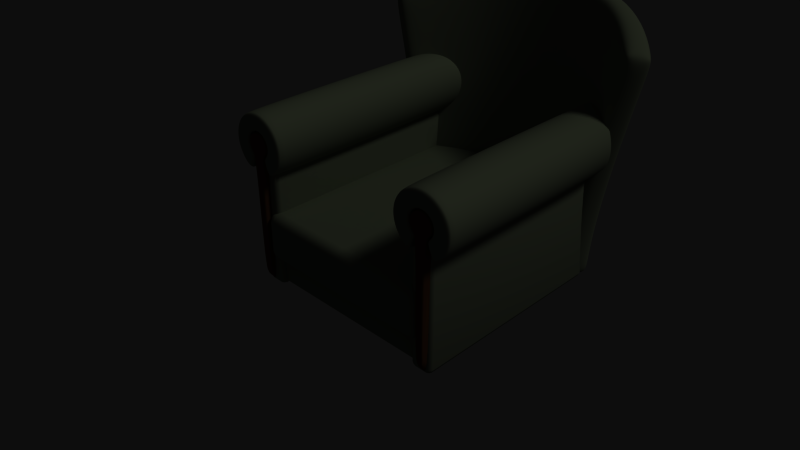 # Source: armchair.blend  (saved by Blender 2.74.0; exported with 4.5.12 LTS)
import bpy
from mathutils import Matrix  # noqa: F401  (used for matrix-valued properties, if any)

bpy.ops.wm.read_factory_settings(use_empty=True)
scene = bpy.context.scene
scene.name = 'Scene'

# ---- collections
col_collection_1 = bpy.data.collections.new('Collection 1'); scene.collection.children.link(col_collection_1)
col_collection_6 = bpy.data.collections.new('Collection 6'); scene.collection.children.link(col_collection_6)

# ---- materials (node trees are filled in below, after node groups)
mat_m_wood = bpy.data.materials.new('M.Wood')
mat_m_wood.alpha_threshold = 0.0
mat_m_wood.use_transparent_shadow = False
mat_m_wood.diffuse_color = (0.2333, 0.1128, 0.05524, 1.0)
mat_m_wood.roughness = 0.5
mat_m_cushion = bpy.data.materials.new('M.Cushion')
mat_m_cushion.alpha_threshold = 0.0
mat_m_cushion.use_transparent_shadow = False
mat_m_cushion.diffuse_color = (0.3409, 0.38, 0.286, 1.0)
mat_m_cushion.roughness = 0.5
mat_m_cushion.specular_intensity = 0.0
mat_m_cushion.line_color = (0.0, 0.0, 0.0, 1.0)

# ---- material node trees

# ---- world
world_world = bpy.data.worlds.new('World'); scene.world = world_world
world_world.color = (0.05088, 0.05088, 0.05088)
world_world.use_sun_shadow = False
world_world.sun_shadow_jitter_overblur = 0.0
world_world.cycles.sampling_method = 'MANUAL'
world_world.cycles.sample_map_resolution = 256
world_world.light_settings.ao_factor = 0.25

# ---- cameras
cam_camera = bpy.data.cameras.new('Camera')
cam_camera.clip_end = 100.0
cam_camera.lens = 35.0
cam_camera.sensor_width = 32.0
cam_camera.sensor_height = 18.0
cam_camera.ortho_scale = 7.314
cam_camera.dof.focus_distance = 0.0
cam_camera.dof.aperture_fstop = 128.0

# ---- lights
light_lamp = bpy.data.lights.new('Lamp', 'SUN')
light_lamp.transmission_factor = 0.0
light_lamp.cutoff_distance = 30.0
light_lamp.angle = 0.1993
light_lamp.energy = 1.0
light_lamp.shadow_buffer_clip_start = 1.001
light_lamp.shadow_soft_size = 0.1
light_lamp.shadow_cascade_max_distance = 1000.0
light_lamp.cycles.use_multiple_importance_sampling = False

# ---- meshes
me_armchair_shins = bpy.data.meshes.new('Armchair.Shins')
me_armchair_shins.from_pydata([(1.375, -1.0, 1.164), (1.312, -1.0, 1.152), (1.259, -1.0, 1.116), (1.223, -1.0, 1.063), (1.211, -1.0, 1.0), (1.223, -1.0, 0.9372), (1.259, -1.0, 0.884), (1.312, -1.0, 0.8484), (1.438, -1.0, 0.8484), (1.491, -1.0, 0.884), (1.527, -1.0, 0.9372), (1.539, -1.0, 1.0), (1.527, -1.0, 1.063), (1.491, -1.0, 1.116), (1.438, -1.0, 1.152), (1.312, -1.0, -1.0), (1.375, -1.0, -1.0), (1.438, -1.0, -1.0), (1.375, -1.094, 0.8359), (1.375, -1.094, -1.0), (1.312, -1.069, 1.152), (1.322, -1.094, 1.128), (1.315, -1.086, 1.145), (1.375, -1.094, 1.139), (1.375, -1.069, 1.164), (1.375, -1.086, 1.157), (1.259, -1.069, 1.116), (1.277, -1.094, 1.098), (1.264, -1.086, 1.111), (1.223, -1.069, 1.063), (1.247, -1.094, 1.053), (1.23, -1.086, 1.06), (1.211, -1.069, 1.0), (1.236, -1.094, 1.0), (1.218, -1.086, 1.0), (1.223, -1.069, 0.9372), (1.247, -1.094, 0.947), (1.23, -1.086, 0.9401), (1.259, -1.069, 0.884), (1.296, -1.094, 0.8733), (1.27, -1.086, 0.8808), (1.312, -1.069, 0.8484), (1.342, -1.094, 0.8424), (1.321, -1.086, 0.8467), (1.408, -1.094, 0.8424), (1.438, -1.069, 0.8484), (1.429, -1.086, 0.8467), (1.491, -1.069, 0.884), (1.454, -1.094, 0.8733), (1.48, -1.086, 0.8808), (1.527, -1.069, 0.9372), (1.503, -1.094, 0.947), (1.52, -1.086, 0.9401), (1.539, -1.069, 1.0), (1.514, -1.094, 1.0), (1.532, -1.086, 1.0), (1.527, -1.069, 1.063), (1.503, -1.094, 1.053), (1.52, -1.086, 1.06), (1.491, -1.069, 1.116), (1.473, -1.094, 1.098), (1.486, -1.086, 1.111), (1.438, -1.069, 1.152), (1.428, -1.094, 1.128), (1.435, -1.086, 1.145), (1.312, -1.069, -1.0), (1.342, -1.094, -1.0), (1.321, -1.086, -1.0), (1.408, -1.094, -1.0), (1.438, -1.069, -1.0), (1.429, -1.086, -1.0), (1.312, 2.0, 1.152), (1.375, 2.0, 1.164), (1.259, 2.0, 1.116), (1.223, 2.0, 1.063), (1.211, 2.0, 1.0), (1.223, 2.0, 0.9372), (1.259, 2.0, 0.884), (1.312, 2.0, 0.8484), (1.375, 2.0, 0.8359), (1.438, 2.0, 0.8484), (1.491, 2.0, 0.884), (1.527, 2.0, 0.9372), (1.539, 2.0, 1.0), (1.527, 2.0, 1.063), (1.491, 2.0, 1.116), (1.438, 2.0, 1.152), (1.375, 2.0, -1.0), (1.312, 2.0, -1.0), (1.438, 2.0, -1.0)], [], [(2, 1, 71, 73), (14, 13, 85, 86), (4, 3, 74, 75), (8, 45, 69, 17), (15, 65, 41, 7), (2, 26, 20, 1), (9, 47, 45, 8), (18, 19, 68, 44), (7, 41, 38, 6), (17, 69, 70, 68, 19, 16), (5, 35, 32, 4), (16, 19, 66, 67, 65, 15), (1, 20, 24, 0), (13, 59, 56, 12), (11, 53, 50, 10), (10, 50, 47, 9), (42, 66, 19, 18), (6, 38, 35, 5), (3, 29, 26, 2), (4, 32, 29, 3), (14, 62, 59, 13), (0, 24, 62, 14), (12, 56, 53, 11), (20, 22, 25, 24), (22, 21, 23, 25), (26, 28, 22, 20), (28, 27, 21, 22), (29, 31, 28, 26), (31, 30, 27, 28), (32, 34, 31, 29), (34, 33, 30, 31), (35, 37, 34, 32), (37, 36, 33, 34), (38, 40, 37, 35), (40, 39, 36, 37), (41, 43, 40, 38), (43, 42, 39, 40), (47, 49, 46, 45), (49, 48, 44, 46), (50, 52, 49, 47), (52, 51, 48, 49), (53, 55, 52, 50), (55, 54, 51, 52), (56, 58, 55, 53), (58, 57, 54, 55), (59, 61, 58, 56), (61, 60, 57, 58), (62, 64, 61, 59), (64, 63, 60, 61), (24, 25, 64, 62), (25, 23, 63, 64), (45, 46, 70, 69), (46, 44, 68, 70), (65, 67, 43, 41), (67, 66, 42, 43), (21, 27, 30, 33, 36, 39, 42, 18, 44, 48, 51, 54, 57, 60, 63, 23), (79, 80, 89, 87), (78, 79, 87, 88), (71, 72, 86, 85, 84, 83, 82, 81, 80, 79, 78, 77, 76, 75, 74, 73), (12, 11, 83, 84), (10, 9, 81, 82), (8, 17, 89, 80), (7, 6, 77, 78), (17, 16, 87, 89), (5, 4, 75, 76), (0, 14, 86, 72), (3, 2, 73, 74), (13, 12, 84, 85), (1, 0, 72, 71), (11, 10, 82, 83), (15, 7, 78, 88), (9, 8, 80, 81), (6, 5, 76, 77), (16, 15, 88, 87)])
me_armchair_shins.polygons.foreach_set('use_smooth', [True] * 74)
me_armchair_shins.materials.append(mat_m_wood)
me_armchair_shins.use_remesh_preserve_volume = False
me_armchair_shins.use_remesh_preserve_attributes = False
me_armchair_shins.use_mirror_vertex_groups = False
me_armchair_shins.update()
me_armchair_sides = bpy.data.meshes.new('Armchair.Sides')
me_armchair_sides.from_pydata([(1.232, -0.9375, -1.0), (1.232, -1.0, -0.9375), (1.17, -0.9375, -0.9375), (1.232, -0.9817, -0.9817), (1.196, -0.9736, -0.9736), (1.188, -0.9817, -0.9375), (1.188, -0.9375, -0.9817), (1.17, -0.9375, 0.9375), (1.232, -1.0, 0.9375), (1.232, -0.9375, 1.0), (1.188, -0.9817, 0.9375), (1.196, -0.9736, 0.9736), (1.232, -0.9817, 0.9817), (1.188, -0.9375, 0.9817), (1.17, 1.938, -0.9375), (1.232, 2.0, -0.9375), (1.232, 1.938, -1.0), (1.188, 1.982, -0.9375), (1.196, 1.974, -0.9736), (1.232, 1.982, -0.9817), (1.188, 1.938, -0.9817), (1.17, 1.938, 0.9375), (1.232, 1.938, 1.0), (1.232, 2.0, 0.9375), (1.188, 1.938, 0.9817), (1.196, 1.974, 0.9736), (1.232, 1.982, 0.9817), (1.188, 1.982, 0.9375), (1.469, -0.9375, -0.9375), (1.406, -1.0, -0.9375), (1.406, -0.9375, -1.0), (1.45, -0.9817, -0.9375), (1.442, -0.9736, -0.9736), (1.406, -0.9817, -0.9817), (1.45, -0.9375, -0.9817), (1.469, -0.9375, 0.9375), (1.406, -0.9375, 1.0), (1.406, -1.0, 0.9375), (1.45, -0.9375, 0.9817), (1.442, -0.9736, 0.9736), (1.406, -0.9817, 0.9817), (1.45, -0.9817, 0.9375), (1.406, 2.0, -0.9375), (1.469, 1.938, -0.9375), (1.406, 1.938, -1.0), (1.45, 1.982, -0.9375), (1.442, 1.974, -0.9736), (1.45, 1.938, -0.9817), (1.406, 1.982, -0.9817), (1.406, 2.0, 0.9375), (1.406, 1.938, 1.0), (1.469, 1.938, 0.9375), (1.406, 1.982, 0.9817), (1.442, 1.974, 0.9736), (1.45, 1.938, 0.9817), (1.45, 1.982, 0.9375)], [], [(0, 16, 44, 30), (51, 35, 28, 43), (36, 50, 22, 9), (37, 8, 1, 29), (23, 49, 42, 15), (0, 3, 4, 6), (1, 5, 4, 3), (2, 6, 4, 5), (7, 10, 11, 13), (8, 12, 11, 10), (9, 13, 11, 12), (14, 17, 18, 20), (15, 19, 18, 17), (16, 20, 18, 19), (21, 24, 25, 27), (22, 26, 25, 24), (23, 27, 25, 26), (28, 31, 32, 34), (29, 33, 32, 31), (30, 34, 32, 33), (35, 38, 39, 41), (36, 40, 39, 38), (37, 41, 39, 40), (42, 45, 46, 48), (43, 47, 46, 45), (44, 48, 46, 47), (49, 52, 53, 55), (50, 54, 53, 52), (51, 55, 53, 54), (1, 8, 10, 5), (5, 10, 7, 2), (9, 22, 24, 13), (13, 24, 21, 7), (23, 15, 17, 27), (27, 17, 14, 21), (16, 0, 6, 20), (20, 6, 2, 14), (22, 50, 52, 26), (26, 52, 49, 23), (51, 43, 45, 55), (55, 45, 42, 49), (44, 16, 19, 48), (48, 19, 15, 42), (50, 36, 38, 54), (54, 38, 35, 51), (37, 29, 31, 41), (41, 31, 28, 35), (30, 44, 47, 34), (34, 47, 43, 28), (36, 9, 12, 40), (40, 12, 8, 37), (0, 30, 33, 3), (3, 33, 29, 1), (7, 21, 14, 2)])
me_armchair_sides.polygons.foreach_set('use_smooth', [True] * 54)
me_armchair_sides.materials.append(mat_m_cushion)
me_armchair_sides.use_remesh_preserve_volume = False
me_armchair_sides.use_remesh_preserve_attributes = False
me_armchair_sides.use_mirror_vertex_groups = False
me_armchair_sides.update()
me_armchair_armcushions = bpy.data.meshes.new('Armchair.ArmCushions')
me_armchair_armcushions.from_pydata([(1.375, -1.031, 1.438), (1.375, -1.094, 1.374), (1.375, -1.075, 1.419), (1.232, -1.094, 1.345), (1.208, -1.031, 1.404), (1.215, -1.075, 1.387), (1.111, -1.094, 1.264), (1.066, -1.031, 1.309), (1.079, -1.075, 1.296), (1.03, -1.094, 1.143), (0.9708, -1.031, 1.167), (0.988, -1.075, 1.16), (1.001, -1.094, 1.0), (0.9375, -1.031, 1.0), (0.9562, -1.075, 1.0), (1.03, -1.094, 0.857), (0.9708, -1.031, 0.8326), (0.988, -1.075, 0.8397), (1.111, -1.094, 0.7357), (1.066, -1.031, 0.6906), (1.079, -1.075, 0.7038), (1.639, -1.094, 0.7357), (1.684, -1.031, 0.6906), (1.671, -1.075, 0.7038), (1.72, -1.094, 0.857), (1.779, -1.031, 0.8326), (1.762, -1.075, 0.8397), (1.749, -1.094, 1.0), (1.812, -1.031, 1.0), (1.794, -1.075, 1.0), (1.72, -1.094, 1.143), (1.779, -1.031, 1.167), (1.762, -1.075, 1.16), (1.639, -1.094, 1.264), (1.684, -1.031, 1.309), (1.671, -1.075, 1.296), (1.518, -1.094, 1.345), (1.542, -1.031, 1.404), (1.535, -1.075, 1.387), (1.375, -1.094, 1.228), (1.375, -1.031, 1.164), (1.375, -1.075, 1.183), (1.312, -1.031, 1.152), (1.288, -1.094, 1.21), (1.305, -1.075, 1.169), (1.259, -1.031, 1.116), (1.214, -1.094, 1.161), (1.246, -1.075, 1.129), (1.223, -1.031, 1.063), (1.165, -1.094, 1.087), (1.206, -1.075, 1.07), (1.211, -1.031, 1.0), (1.147, -1.094, 1.0), (1.192, -1.075, 1.0), (1.223, -1.031, 0.9372), (1.165, -1.094, 0.9128), (1.206, -1.075, 0.9301), (1.259, -1.031, 0.884), (1.214, -1.094, 0.8389), (1.246, -1.075, 0.8708), (1.491, -1.031, 0.884), (1.536, -1.094, 0.8389), (1.504, -1.075, 0.8708), (1.527, -1.031, 0.9372), (1.585, -1.094, 0.9128), (1.544, -1.075, 0.9301), (1.539, -1.031, 1.0), (1.603, -1.094, 1.0), (1.558, -1.075, 1.0), (1.527, -1.031, 1.063), (1.585, -1.094, 1.087), (1.544, -1.075, 1.07), (1.491, -1.031, 1.116), (1.536, -1.094, 1.161), (1.504, -1.075, 1.129), (1.438, -1.031, 1.152), (1.462, -1.094, 1.21), (1.445, -1.075, 1.169), (1.462, 2.011, 1.209), (1.438, 1.954, 1.152), (1.445, 2.0, 1.168), (1.491, 1.923, 1.116), (1.535, 1.968, 1.16), (1.504, 1.965, 1.129), (1.527, 1.902, 1.063), (1.584, 1.939, 1.087), (1.544, 1.942, 1.07), (1.602, 1.929, 1.0), (1.539, 1.895, 1.0), (1.558, 1.934, 1.0), (1.584, 1.939, 0.9134), (1.527, 1.902, 0.9372), (1.544, 1.942, 0.9302), (1.491, 1.923, 0.884), (1.535, 1.968, 0.84), (1.504, 1.965, 0.8711), (1.215, 2.155, 0.84), (1.259, 2.058, 0.884), (1.246, 2.116, 0.8711), (1.166, 2.183, 0.9134), (1.223, 2.079, 0.9372), (1.206, 2.139, 0.9302), (1.211, 2.086, 1.0), (1.148, 2.194, 1.0), (1.192, 2.147, 1.0), (1.166, 2.183, 1.087), (1.223, 2.079, 1.063), (1.206, 2.139, 1.07), (1.259, 2.058, 1.116), (1.215, 2.155, 1.16), (1.246, 2.116, 1.129), (1.312, 2.027, 1.152), (1.288, 2.112, 1.209), (1.305, 2.081, 1.168), (1.375, 2.061, 1.226), (1.375, 1.991, 1.164), (1.375, 2.041, 1.182), (1.543, 1.893, 1.404), (1.519, 1.977, 1.347), (1.536, 1.947, 1.387), (1.641, 1.906, 1.265), (1.685, 1.81, 1.309), (1.672, 1.868, 1.296), (1.78, 1.755, 1.167), (1.722, 1.859, 1.144), (1.763, 1.814, 1.16), (1.751, 1.842, 1.0), (1.813, 1.735, 1.0), (1.795, 1.796, 1.0), (1.722, 1.859, 0.8564), (1.78, 1.755, 0.8326), (1.763, 1.814, 0.8396), (1.685, 1.81, 0.6906), (1.641, 1.906, 0.7347), (1.672, 1.868, 0.7035), (1.109, 2.216, 0.7347), (1.065, 2.171, 0.6906), (1.078, 2.214, 0.7035), (1.028, 2.264, 0.8564), (0.9703, 2.227, 0.8326), (0.9872, 2.267, 0.8396), (0.937, 2.246, 1.0), (0.9993, 2.28, 1.0), (0.9552, 2.285, 1.0), (0.9703, 2.227, 1.167), (1.028, 2.264, 1.144), (0.9872, 2.267, 1.16), (1.109, 2.216, 1.265), (1.065, 2.171, 1.309), (1.078, 2.214, 1.296), (1.231, 2.145, 1.347), (1.207, 2.088, 1.404), (1.214, 2.134, 1.387), (1.375, 1.991, 1.438), (1.375, 2.061, 1.375), (1.375, 2.041, 1.419), (1.179, -1.094, 0.69), (1.237, -1.031, 0.666), (1.218, -1.075, 0.6683), (1.155, -1.031, 0.6312), (1.231, -1.019, 0.6535), (1.199, -1.028, 0.6231), (1.162, -1.075, 0.6484), (1.233, -1.027, 0.6569), (1.205, -1.061, 0.6363), (1.571, -1.094, 0.69), (1.513, -1.031, 0.666), (1.532, -1.075, 0.6683), (1.595, -1.031, 0.6312), (1.519, -1.019, 0.6535), (1.551, -1.028, 0.6231), (1.588, -1.075, 0.6484), (1.517, -1.027, 0.6569), (1.545, -1.061, 0.6363), (1.259, -1.031, 0.8838), (1.288, -1.019, 0.7907), (1.29, -1.028, 0.8419), (1.235, -1.094, 0.8249), (1.283, -1.031, 0.7783), (1.271, -1.075, 0.7966), (1.252, -1.075, 0.8665), (1.287, -1.027, 0.7873), (1.284, -1.061, 0.8287), (1.491, -1.031, 0.8838), (1.462, -1.019, 0.7907), (1.46, -1.028, 0.8419), (1.515, -1.094, 0.8249), (1.467, -1.031, 0.7783), (1.479, -1.075, 0.7966), (1.498, -1.075, 0.8665), (1.463, -1.027, 0.7873), (1.466, -1.061, 0.8287), (1.515, 1.98, 0.8262), (1.462, 1.947, 0.7903), (1.477, 1.983, 0.8011), (1.491, 1.923, 0.8838), (1.462, 1.942, 0.7907), (1.46, 1.941, 0.8419), (1.498, 1.969, 0.8669), (1.463, 1.947, 0.7889), (1.466, 1.975, 0.8294), (1.259, 2.058, 0.8838), (1.288, 2.017, 0.7907), (1.29, 2.033, 0.8419), (1.235, 2.143, 0.8262), (1.278, 2.054, 0.7673), (1.27, 2.104, 0.7943), (1.285, 2.042, 0.783), (1.252, 2.112, 0.8669), (1.284, 2.079, 0.8277), (1.596, 1.862, 0.6311), (1.519, 1.883, 0.6535), (1.551, 1.881, 0.6231), (1.572, 1.947, 0.6886), (1.509, 1.919, 0.6769), (1.531, 1.951, 0.6706), (1.515, 1.907, 0.6612), (1.589, 1.916, 0.648), (1.545, 1.926, 0.6372), (1.154, 2.119, 0.6311), (1.231, 2.076, 0.6535), (1.199, 2.094, 0.6231), (1.178, 2.176, 0.6886), (1.232, 2.081, 0.654), (1.216, 2.135, 0.6638), (1.161, 2.165, 0.648), (1.232, 2.081, 0.6553), (1.204, 2.128, 0.6355)], [], [(109, 147, 150, 112), (6, 46, 43, 3), (30, 70, 67, 27), (24, 64, 61, 21), (72, 75, 79, 81), (103, 142, 145, 105), (162, 20, 19, 159), (15, 55, 52, 12), (9, 49, 46, 6), (33, 73, 70, 30), (96, 135, 138, 99), (27, 67, 64, 24), (7, 4, 151, 148), (172, 166, 187, 190, 184, 196, 199, 193, 214, 216, 211, 169), (90, 129, 133, 94), (18, 58, 55, 15), (1, 39, 76, 36), (112, 150, 154, 114), (12, 52, 49, 9), (36, 76, 73, 33), (3, 1, 2, 5), (5, 2, 0, 4), (6, 3, 5, 8), (8, 5, 4, 7), (9, 6, 8, 11), (11, 8, 7, 10), (12, 9, 11, 14), (14, 11, 10, 13), (15, 12, 14, 17), (17, 14, 13, 16), (18, 15, 17, 20), (20, 17, 16, 19), (156, 177, 58, 18), (159, 19, 136, 219), (21, 61, 186, 165), (22, 168, 210, 132), (24, 21, 23, 26), (26, 23, 22, 25), (27, 24, 26, 29), (29, 26, 25, 28), (30, 27, 29, 32), (32, 29, 28, 31), (33, 30, 32, 35), (35, 32, 31, 34), (36, 33, 35, 38), (38, 35, 34, 37), (1, 36, 38, 2), (2, 38, 37, 0), (42, 40, 41, 44), (44, 41, 39, 43), (45, 42, 44, 47), (47, 44, 43, 46), (48, 45, 47, 50), (50, 47, 46, 49), (51, 48, 50, 53), (53, 50, 49, 52), (54, 51, 53, 56), (56, 53, 52, 55), (57, 54, 56, 59), (59, 56, 55, 58), (57, 174, 201, 97), (60, 183, 189, 62), (183, 60, 93, 195), (94, 192, 198, 95), (63, 60, 62, 65), (65, 62, 61, 64), (66, 63, 65, 68), (68, 65, 64, 67), (69, 66, 68, 71), (71, 68, 67, 70), (72, 69, 71, 74), (74, 71, 70, 73), (75, 72, 74, 77), (77, 74, 73, 76), (40, 75, 77, 41), (41, 77, 76, 39), (31, 28, 127, 123), (105, 145, 147, 109), (82, 120, 124, 85), (95, 198, 195, 93), (16, 13, 141, 139), (28, 25, 130, 127), (4, 0, 153, 151), (85, 124, 126, 87), (34, 31, 123, 121), (13, 10, 144, 141), (99, 138, 142, 103), (25, 22, 132, 130), (87, 126, 129, 90), (21, 165, 171, 23), (0, 37, 117, 153), (10, 7, 148, 144), (114, 154, 118, 78), (174, 57, 59, 180), (19, 16, 139, 136), (217, 134, 132, 210), (3, 43, 39, 1), (66, 69, 84, 88), (63, 66, 88, 91), (60, 63, 91, 93), (62, 189, 186, 61), (180, 59, 58, 177), (54, 57, 97, 100), (51, 54, 100, 102), (48, 51, 102, 106), (45, 48, 106, 108), (42, 45, 108, 111), (40, 42, 111, 115), (37, 34, 121, 117), (78, 118, 120, 82), (69, 72, 81, 84), (78, 82, 83, 80), (80, 83, 81, 79), (90, 94, 95, 92), (92, 95, 93, 91), (114, 78, 80, 116), (116, 80, 79, 115), (87, 90, 92, 89), (89, 92, 91, 88), (82, 85, 86, 83), (83, 86, 84, 81), (99, 103, 104, 101), (101, 104, 102, 100), (94, 133, 213, 192), (208, 98, 97, 201), (96, 99, 101, 98), (98, 101, 100, 97), (105, 109, 110, 107), (107, 110, 108, 106), (120, 118, 119, 122), (122, 119, 117, 121), (103, 105, 107, 104), (104, 107, 106, 102), (118, 154, 155, 119), (119, 155, 153, 117), (126, 124, 125, 128), (128, 125, 123, 127), (109, 112, 113, 110), (110, 113, 111, 108), (124, 120, 122, 125), (125, 122, 121, 123), (137, 225, 219, 136), (213, 133, 134, 217), (135, 222, 225, 137), (129, 126, 128, 131), (131, 128, 127, 130), (147, 145, 146, 149), (149, 146, 144, 148), (23, 171, 168, 22), (156, 18, 20, 162), (145, 142, 143, 146), (146, 143, 141, 144), (150, 147, 149, 152), (152, 149, 148, 151), (138, 135, 137, 140), (140, 137, 136, 139), (154, 150, 152, 155), (155, 152, 151, 153), (85, 87, 89, 86), (86, 89, 88, 84), (204, 222, 135, 96), (204, 96, 98, 208), (112, 114, 116, 113), (113, 116, 115, 111), (133, 129, 131, 134), (134, 131, 130, 132), (142, 138, 140, 143), (143, 140, 139, 141), (75, 40, 115, 79), (163, 157, 158, 164), (164, 158, 156, 162), (160, 163, 164, 161), (161, 164, 162, 159), (171, 165, 167, 173), (173, 167, 166, 172), (168, 171, 173, 170), (170, 173, 172, 169), (181, 175, 176, 182), (182, 176, 174, 180), (178, 181, 182, 179), (179, 182, 180, 177), (189, 183, 185, 191), (191, 185, 184, 190), (186, 189, 191, 188), (188, 191, 190, 187), (157, 178, 179, 158), (158, 179, 177, 156), (165, 186, 188, 167), (167, 188, 187, 166), (198, 192, 194, 200), (200, 194, 193, 199), (195, 198, 200, 197), (197, 200, 199, 196), (204, 208, 209, 206), (206, 209, 207, 205), (208, 201, 203, 209), (209, 203, 202, 207), (213, 217, 218, 215), (215, 218, 216, 214), (217, 210, 212, 218), (218, 212, 211, 216), (223, 226, 227, 224), (224, 227, 225, 222), (226, 220, 221, 227), (227, 221, 219, 225), (196, 184, 185, 197), (197, 185, 183, 195), (214, 193, 194, 215), (215, 194, 192, 213), (201, 174, 176, 203), (203, 176, 175, 202), (222, 204, 206, 224), (224, 206, 205, 223), (169, 211, 212, 170), (170, 212, 210, 168), (159, 219, 221, 161), (161, 221, 220, 160), (157, 163, 160, 220, 226, 223, 205, 207, 202, 175, 181, 178)])
me_armchair_armcushions.polygons.foreach_set('use_smooth', [True] * 218)
me_armchair_armcushions.materials.append(mat_m_cushion)
me_armchair_armcushions.use_remesh_preserve_volume = False
me_armchair_armcushions.use_remesh_preserve_attributes = False
me_armchair_armcushions.use_mirror_vertex_groups = False
me_armchair_armcushions.update()
me_armchair_back = bpy.data.meshes.new('Armchair.Back')
me_armchair_back.from_pydata([(1.034, 1.0, 0.1649), (0.6904, 1.0, 0.2697), (0.3456, 1.0, 0.3283), (8.121e-17, 1.0, 0.3473), (-0.3456, 1.0, 0.3283), (-0.6904, 1.0, 0.2697), (-1.034, 1.0, 0.1649), (-1.455, -2.438, 0.464), (-1.029, -2.58, 0.8265), (-0.5459, -2.639, 1.028), (3.339e-16, -2.656, 1.097), (0.5459, -2.639, 1.028), (1.029, -2.58, 0.8265), (1.455, -2.438, 0.464), (1.825, -2.25, -0.002517), (-1.825, -2.25, -0.002517), (1.377, 1.0, -0.002517), (-1.377, 1.0, -0.002517), (1.047, 0.5617, 0.178), (1.075, 0.124, 0.207), (1.117, -0.3124, 0.2432), (1.172, -0.7468, 0.2799), (1.238, -1.178, 0.3153), (1.313, -1.605, 0.3503), (1.389, -2.025, 0.3924), (0.7012, 0.5503, 0.3027), (0.7225, 0.1007, 0.3538), (0.7545, -0.3485, 0.4163), (0.7974, -0.7971, 0.4837), (0.8508, -1.245, 0.5545), (0.9127, -1.691, 0.6296), (0.9775, -2.136, 0.7163), (0.3516, 0.5447, 0.3722), (0.3631, 0.08942, 0.4351), (0.3805, -0.3658, 0.512), (0.4041, -0.8208, 0.5964), (0.434, -1.276, 0.6872), (0.4704, -1.73, 0.7851), (0.5118, -2.185, 0.8965), (1.14e-16, 0.543, 0.3946), (1.566e-16, 0.08594, 0.4614), (2.042e-16, -0.3711, 0.5429), (2.51e-16, -0.8281, 0.633), (2.921e-16, -1.285, 0.7304), (3.227e-16, -1.742, 0.8364), (3.385e-16, -2.199, 0.9571), (-0.3516, 0.5447, 0.3722), (-0.3631, 0.08942, 0.4351), (-0.3805, -0.3658, 0.512), (-0.4041, -0.8208, 0.5964), (-0.434, -1.276, 0.6872), (-0.4704, -1.73, 0.7851), (-0.5118, -2.185, 0.8965), (-0.7012, 0.5503, 0.3027), (-0.7225, 0.1007, 0.3538), (-0.7545, -0.3485, 0.4163), (-0.7974, -0.7971, 0.4837), (-0.8508, -1.245, 0.5545), (-0.9127, -1.691, 0.6296), (-0.9775, -2.136, 0.7163), (-1.047, 0.5617, 0.178), (-1.075, 0.124, 0.207), (-1.117, -0.3124, 0.2432), (-1.172, -0.7468, 0.2799), (-1.238, -1.178, 0.3153), (-1.313, -1.605, 0.3503), (-1.389, -2.025, 0.3924), (1.389, 0.5938, -0.002517), (1.417, 0.1875, -0.002517), (1.461, -0.2187, -0.002517), (1.518, -0.625, -0.002517), (1.588, -1.031, -0.002517), (1.666, -1.438, -0.002517), (1.747, -1.844, -0.002517), (-1.747, -1.844, -0.002517), (-1.666, -1.438, -0.002517), (-1.588, -1.031, -0.002517), (-1.518, -0.625, -0.002517), (-1.461, -0.2188, -0.002517), (-1.417, 0.1875, -0.002517), (-1.389, 0.5938, -0.002517)], [], [(24, 73, 14, 13), (74, 66, 7, 15), (66, 59, 8, 7), (59, 52, 9, 8), (52, 45, 10, 9), (45, 38, 11, 10), (38, 31, 12, 11), (31, 24, 13, 12), (1, 0, 18, 25), (25, 18, 19, 26), (26, 19, 20, 27), (27, 20, 21, 28), (28, 21, 22, 29), (29, 22, 23, 30), (30, 23, 24, 31), (2, 1, 25, 32), (32, 25, 26, 33), (33, 26, 27, 34), (34, 27, 28, 35), (35, 28, 29, 36), (36, 29, 30, 37), (37, 30, 31, 38), (3, 2, 32, 39), (39, 32, 33, 40), (40, 33, 34, 41), (41, 34, 35, 42), (42, 35, 36, 43), (43, 36, 37, 44), (44, 37, 38, 45), (4, 3, 39, 46), (46, 39, 40, 47), (47, 40, 41, 48), (48, 41, 42, 49), (49, 42, 43, 50), (50, 43, 44, 51), (51, 44, 45, 52), (5, 4, 46, 53), (53, 46, 47, 54), (54, 47, 48, 55), (55, 48, 49, 56), (56, 49, 50, 57), (57, 50, 51, 58), (58, 51, 52, 59), (6, 5, 53, 60), (60, 53, 54, 61), (61, 54, 55, 62), (62, 55, 56, 63), (63, 56, 57, 64), (64, 57, 58, 65), (65, 58, 59, 66), (17, 6, 60, 80), (80, 60, 61, 79), (79, 61, 62, 78), (78, 62, 63, 77), (77, 63, 64, 76), (76, 64, 65, 75), (75, 65, 66, 74), (0, 16, 67, 18), (18, 67, 68, 19), (19, 68, 69, 20), (20, 69, 70, 21), (21, 70, 71, 22), (22, 71, 72, 23), (23, 72, 73, 24)])
me_armchair_back.polygons.foreach_set('use_smooth', [True] * 64)
me_armchair_back.materials.append(mat_m_cushion)
me_armchair_back.use_remesh_preserve_volume = False
me_armchair_back.use_remesh_preserve_attributes = False
me_armchair_back.use_mirror_vertex_groups = False
me_armchair_back.update()
me_armchair_botpillow = bpy.data.meshes.new('Armchair.BotPillow')
me_armchair_botpillow.from_pydata([(1.312, -0.9616, -0.4616), (1.187, -1.087, -0.4616), (1.187, -0.9616, -0.5866), (1.295, -1.024, -0.4616), (1.295, -0.9616, -0.524), (1.279, -1.021, -0.5214), (1.187, -1.07, -0.524), (1.249, -1.07, -0.4616), (1.246, -1.054, -0.5214), (1.249, -0.9616, -0.5699), (1.187, -1.024, -0.5699), (1.246, -1.021, -0.5537), (1.312, -0.9616, -0.0384), (1.187, -0.9616, 0.0866), (1.187, -1.087, -0.0384), (1.295, -0.9616, 0.02402), (1.295, -1.024, -0.0384), (1.279, -1.021, 0.02138), (1.187, -1.024, 0.0699), (1.249, -0.9616, 0.0699), (1.246, -1.021, 0.05368), (1.249, -1.07, -0.0384), (1.187, -1.07, 0.02402), (1.246, -1.054, 0.02138), (1.187, 2.054, -0.4616), (1.312, 1.619, -0.4616), (1.187, 1.929, -0.5866), (1.249, 1.951, -0.4616), (1.187, 2.037, -0.524), (1.246, 1.939, -0.5214), (1.295, 1.737, -0.524), (1.295, 1.8, -0.4616), (1.279, 1.843, -0.5214), (1.187, 1.991, -0.5699), (1.249, 1.843, -0.5699), (1.246, 1.907, -0.5537), (1.187, 2.054, -0.0384), (1.187, 1.929, 0.0866), (1.312, 1.619, -0.0384), (1.187, 2.037, 0.02402), (1.249, 1.951, -0.0384), (1.246, 1.939, 0.02138), (1.249, 1.843, 0.0699), (1.187, 1.991, 0.0699), (1.246, 1.907, 0.05368), (1.295, 1.8, -0.0384), (1.295, 1.737, 0.02402), (1.279, 1.843, 0.02138), (5.96e-08, 2.378, 0.0866), (0.3342, 2.358, 0.0866), (0.6683, 2.294, 0.0866), (1.002, 2.172, 0.0866), (1.002, 2.234, 0.0699), (0.6683, 2.356, 0.0699), (0.3342, 2.42, 0.0699), (-2.98e-08, 2.44, 0.0699), (1.002, 2.28, 0.02402), (0.6683, 2.402, 0.02402), (0.3342, 2.466, 0.02402), (-2.98e-08, 2.486, 0.02402), (1.002, 2.297, -0.0384), (0.6683, 2.419, -0.0384), (0.3342, 2.483, -0.0384), (-5.96e-08, 2.503, -0.0384), (1.002, 2.172, -0.5866), (0.6683, 2.294, -0.5866), (0.3342, 2.358, -0.5866), (-5.96e-08, 2.378, -0.5866), (2.98e-08, 2.44, -0.5699), (0.3342, 2.42, -0.5699), (0.6683, 2.356, -0.5699), (1.002, 2.234, -0.5699), (2.98e-08, 2.486, -0.524), (0.3342, 2.466, -0.524), (0.6683, 2.402, -0.524), (1.002, 2.28, -0.524), (5.96e-08, 2.503, -0.4616), (0.3342, 2.483, -0.4616), (0.6683, 2.419, -0.4616), (1.002, 2.297, -0.4616), (1.002, -0.9616, 0.0866), (0.6683, -0.9616, 0.0866), (0.3342, -0.9616, 0.0866), (-5.96e-08, -0.9616, 0.0866), (2.98e-08, -1.024, 0.0699), (0.3342, -1.024, 0.0699), (0.6683, -1.024, 0.0699), (1.002, -1.024, 0.0699), (2.98e-08, -1.07, 0.02402), (0.3342, -1.07, 0.02402), (0.6683, -1.07, 0.02402), (1.002, -1.07, 0.02402), (5.96e-08, -1.087, -0.0384), (0.3342, -1.087, -0.0384), (0.6683, -1.087, -0.0384), (1.002, -1.087, -0.0384), (5.96e-08, -0.9616, -0.5866), (0.3342, -0.9616, -0.5866), (0.6683, -0.9616, -0.5866), (1.002, -0.9616, -0.5866), (1.002, -1.024, -0.5699), (0.6683, -1.024, -0.5699), (0.3342, -1.024, -0.5699), (-2.98e-08, -1.024, -0.5699), (1.002, -1.07, -0.524), (0.6683, -1.07, -0.524), (0.3342, -1.07, -0.524), (-2.98e-08, -1.07, -0.524), (1.002, -1.087, -0.4616), (0.6683, -1.087, -0.4616), (0.3342, -1.087, -0.4616), (-5.96e-08, -1.087, -0.4616)], [], [(99, 64, 26, 2), (38, 12, 0, 25), (60, 36, 24, 79), (0, 3, 5, 4), (3, 7, 8, 5), (1, 6, 8, 7), (6, 10, 11, 8), (2, 9, 11, 10), (9, 4, 5, 11), (5, 8, 11), (12, 15, 17, 16), (15, 19, 20, 17), (13, 18, 20, 19), (18, 22, 23, 20), (14, 21, 23, 22), (21, 16, 17, 23), (17, 20, 23), (24, 27, 29, 28), (27, 31, 32, 29), (25, 30, 32, 31), (30, 34, 35, 32), (26, 33, 35, 34), (33, 28, 29, 35), (29, 32, 35), (36, 39, 41, 40), (39, 43, 44, 41), (37, 42, 44, 43), (42, 46, 47, 44), (38, 45, 47, 46), (45, 40, 41, 47), (41, 44, 47), (51, 37, 43, 52), (52, 43, 39, 56), (56, 39, 36, 60), (38, 25, 31, 45), (45, 31, 27, 40), (40, 27, 24, 36), (37, 13, 19, 42), (42, 19, 15, 46), (46, 15, 12, 38), (14, 1, 7, 21), (21, 7, 3, 16), (16, 3, 0, 12), (2, 26, 34, 9), (9, 34, 30, 4), (4, 30, 25, 0), (99, 2, 10, 100), (100, 10, 6, 104), (104, 6, 1, 108), (107, 106, 110, 111), (106, 105, 109, 110), (105, 104, 108, 109), (103, 102, 106, 107), (102, 101, 105, 106), (101, 100, 104, 105), (96, 97, 102, 103), (97, 98, 101, 102), (98, 99, 100, 101), (22, 91, 95, 14), (91, 90, 94, 95), (90, 89, 93, 94), (89, 88, 92, 93), (18, 87, 91, 22), (87, 86, 90, 91), (86, 85, 89, 90), (85, 84, 88, 89), (13, 80, 87, 18), (80, 81, 86, 87), (81, 82, 85, 86), (82, 83, 84, 85), (28, 75, 79, 24), (75, 74, 78, 79), (74, 73, 77, 78), (73, 72, 76, 77), (33, 71, 75, 28), (71, 70, 74, 75), (70, 69, 73, 74), (69, 68, 72, 73), (26, 64, 71, 33), (64, 65, 70, 71), (65, 66, 69, 70), (66, 67, 68, 69), (59, 58, 62, 63), (58, 57, 61, 62), (57, 56, 60, 61), (55, 54, 58, 59), (54, 53, 57, 58), (53, 52, 56, 57), (48, 49, 54, 55), (49, 50, 53, 54), (50, 51, 52, 53), (63, 62, 77, 76), (62, 61, 78, 77), (61, 60, 79, 78), (14, 95, 108, 1), (95, 94, 109, 108), (94, 93, 110, 109), (93, 92, 111, 110), (13, 37, 51, 80), (80, 51, 50, 81), (81, 50, 49, 82), (82, 49, 48, 83), (96, 67, 66, 97), (97, 66, 65, 98), (98, 65, 64, 99)])
me_armchair_botpillow.polygons.foreach_set('use_smooth', [True] * 105)
me_armchair_botpillow.materials.append(mat_m_cushion)
me_armchair_botpillow.use_remesh_preserve_volume = False
me_armchair_botpillow.use_remesh_preserve_attributes = False
me_armchair_botpillow.use_mirror_vertex_groups = False
me_armchair_botpillow.update()
me_armchair_bottom = bpy.data.meshes.new('Armchair.Bottom')
me_armchair_bottom.from_pydata([(-1.375, -0.9375, -0.9375), (-1.375, -0.9375, -0.5), (-1.375, 1.75, -0.9375), (-1.375, 1.75, -0.5), (1.375, -0.9375, -0.9375), (1.375, -0.9375, -0.5), (1.375, 1.75, -0.9375), (1.375, 1.75, -0.5), (-0.9167, 2.076, -0.5), (-0.4583, 2.173, -0.5), (0.0, 2.2, -0.5), (0.4583, 2.173, -0.5), (0.9167, 2.076, -0.5), (0.9167, 2.076, -0.9375), (0.4583, 2.173, -0.9375), (0.0, 2.2, -0.9375), (-0.4583, 2.173, -0.9375), (-0.9167, 2.076, -0.9375), (0.9167, -0.9375, -0.5), (0.4583, -0.9375, -0.5), (0.0, -0.9375, -0.5), (-0.4583, -0.9375, -0.5), (-0.9167, -0.9375, -0.5), (-0.9167, -0.9375, -0.9375), (-0.4583, -0.9375, -0.9375), (0.0, -0.9375, -0.9375), (0.4583, -0.9375, -0.9375), (0.9167, -0.9375, -0.9375)], [], [(1, 3, 2, 0), (12, 7, 6, 13), (7, 5, 4, 6), (22, 1, 0, 23), (27, 13, 6, 4), (22, 8, 3, 1), (5, 7, 12, 18), (18, 12, 11, 19), (19, 11, 10, 20), (20, 10, 9, 21), (21, 9, 8, 22), (0, 2, 17, 23), (23, 17, 16, 24), (24, 16, 15, 25), (25, 15, 14, 26), (26, 14, 13, 27), (5, 18, 27, 4), (18, 19, 26, 27), (19, 20, 25, 26), (20, 21, 24, 25), (21, 22, 23, 24), (3, 8, 17, 2), (8, 9, 16, 17), (9, 10, 15, 16), (10, 11, 14, 15), (11, 12, 13, 14)])
me_armchair_bottom.materials.append(mat_m_cushion)
me_armchair_bottom.use_remesh_preserve_volume = False
me_armchair_bottom.use_remesh_preserve_attributes = False
me_armchair_bottom.use_mirror_vertex_groups = False
me_armchair_bottom.update()

# ---- objects
ob_armchair_shins = bpy.data.objects.new('Armchair.Shins', me_armchair_shins)
ob_armchair_sides = bpy.data.objects.new('Armchair.Sides', me_armchair_sides)
ob_armchair_armcushions = bpy.data.objects.new('Armchair.ArmCushions', me_armchair_armcushions)
ob_armchair_back = bpy.data.objects.new('Armchair.Back', me_armchair_back)
ob_armchair_botpillow = bpy.data.objects.new('Armchair.BotPillow', me_armchair_botpillow)
ob_armchair_bottom = bpy.data.objects.new('Armchair.Bottom', me_armchair_bottom)
ob_lamp = bpy.data.objects.new('Lamp', light_lamp)
ob_camera = bpy.data.objects.new('Camera', cam_camera)

# ---- transforms, parenting, visibility, modifiers, constraints
ob_armchair_shins.location = (0.0, 0.0, 0.0)
ob_armchair_shins.lineart.crease_threshold = 0.0
_m = ob_armchair_shins.modifiers.new('Mirror', 'MIRROR')
_m = ob_armchair_shins.modifiers.new('Subsurf', 'SUBSURF')
_m.uv_smooth = 'PRESERVE_CORNERS'
_m.quality = 2
_m.levels = 2
_m.show_only_control_edges = False
ob_armchair_sides.location = (0.0, 0.0, 0.0)
ob_armchair_sides.lineart.crease_threshold = 0.0
_m = ob_armchair_sides.modifiers.new('Mirror', 'MIRROR')
ob_armchair_armcushions.location = (0.0, 0.0, 0.0)
ob_armchair_armcushions.lineart.crease_threshold = 0.0
_m = ob_armchair_armcushions.modifiers.new('Mirror', 'MIRROR')
_m = ob_armchair_armcushions.modifiers.new('Subsurf', 'SUBSURF')
_m.uv_smooth = 'PRESERVE_CORNERS'
_m.quality = 2
_m.show_only_control_edges = False
ob_armchair_back.location = (0.0, 1.75, 0.0)
ob_armchair_back.rotation_euler = (-1.571, -2.22e-16, 2.22e-16)
ob_armchair_back.lineart.crease_threshold = 0.0
_m = ob_armchair_back.modifiers.new('Solidify', 'SOLIDIFY')
_m.thickness = 0.375
_m.nonmanifold_thickness_mode = 'FIXED'
_m.nonmanifold_merge_threshold = 0.0003
_m = ob_armchair_back.modifiers.new('Bevel', 'BEVEL')
_m.width = 0.125
_m.width_pct = 0.125
_m.segments = 2
_m.spread = 0.0
_m = ob_armchair_back.modifiers.new('Subsurf', 'SUBSURF')
_m.uv_smooth = 'PRESERVE_CORNERS'
_m.quality = 2
_m.show_only_control_edges = False
ob_armchair_botpillow.location = (0.0, 0.0, 0.0)
ob_armchair_botpillow.lineart.crease_threshold = 0.0
_m = ob_armchair_botpillow.modifiers.new('Mirror', 'MIRROR')
_m.use_clip = True
ob_armchair_bottom.location = (0.0, 0.0, 0.0)
ob_armchair_bottom.lineart.crease_threshold = 0.0
ob_lamp.location = (4.076, 1.005, 5.904)
ob_lamp.rotation_euler = (0.6503, 0.05522, 1.866)
ob_lamp.lock_rotations_4d = False
ob_lamp.empty_display_type = 'ARROWS'
ob_lamp.color = (0.0, 0.0, 0.0, 0.0)
ob_lamp.lineart.crease_threshold = 0.0
ob_camera.location = (6.736, -6.736, 5.5)
ob_camera.rotation_euler = (1.047, 0.0, 0.7854)
ob_camera.lock_rotations_4d = False
ob_camera.empty_display_type = 'ARROWS'
ob_camera.color = (0.0, 0.0, 0.0, 0.0)
ob_camera.display_type = 'WIRE'
ob_camera.lineart.crease_threshold = 0.0

# ---- collection membership
col_collection_1.objects.link(ob_armchair_shins)
col_collection_1.objects.link(ob_armchair_sides)
col_collection_1.objects.link(ob_armchair_armcushions)
col_collection_1.objects.link(ob_armchair_back)
col_collection_1.objects.link(ob_armchair_botpillow)
col_collection_1.objects.link(ob_armchair_bottom)
col_collection_6.objects.link(ob_lamp)
col_collection_6.objects.link(ob_camera)

# ---- scene / render settings (as saved in the file)
scene.camera = ob_camera
scene.frame_start = 1; scene.frame_end = 250; scene.frame_set(1)
scene.render.engine = 'BLENDER_EEVEE_NEXT'
scene.render.resolution_x = 1280
scene.render.resolution_y = 720
scene.render.dither_intensity = 0.0
scene.cycles.use_denoising = False
scene.cycles.samples = 10
scene.cycles.sampling_pattern = 'TABULATED_SOBOL'
scene.cycles.light_sampling_threshold = 0.0
scene.cycles.use_adaptive_sampling = False
scene.cycles.use_light_tree = False
scene.cycles.blur_glossy = 0.0
scene.cycles.pixel_filter_type = 'GAUSSIAN'
scene.cycles.sample_clamp_indirect = 0.0
scene.view_settings.view_transform = 'Raw'
bpy.context.view_layer.update()
